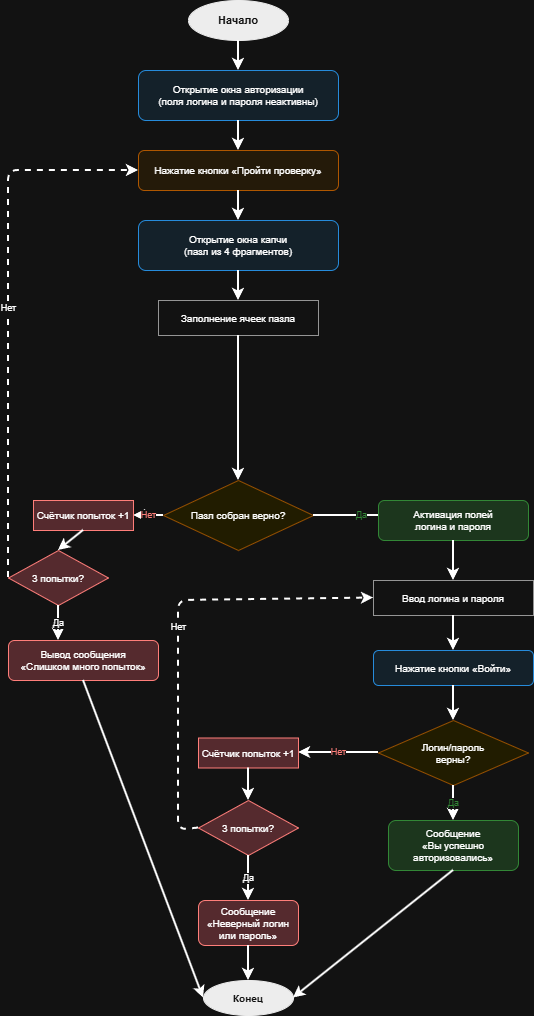

The diagram above was exported from draw.io. Its source (the exported page's mxGraphModel, read from the mxfile embedded in the PNG):
<mxGraphModel dx="1133" dy="746" grid="1" gridSize="10" guides="1" tooltips="1" connect="1" arrows="1" fold="1" page="1" pageScale="1" pageWidth="827" pageHeight="1169" math="0" shadow="0">
  <root>
    <mxCell id="0" />
    <mxCell id="1" parent="0" />
    <mxCell id="rSinuBJbndHNt-D5BjsX-1" parent="1" style="ellipse;whiteSpace=wrap;html=1;fillColor=#000000;strokeColor=#000000;fontColor=#ffffff;fontSize=11;fontStyle=1;" value="Начало" vertex="1">
      <mxGeometry height="40" width="100" x="210" y="20" as="geometry" />
    </mxCell>
    <mxCell id="rSinuBJbndHNt-D5BjsX-2" edge="1" parent="1" style="endArrow=classic;html=1;strokeWidth=2;" value="">
      <mxGeometry height="50" relative="1" width="50" as="geometry">
        <mxPoint x="260" y="60" as="sourcePoint" />
        <mxPoint x="260" y="90" as="targetPoint" />
      </mxGeometry>
    </mxCell>
    <mxCell id="rSinuBJbndHNt-D5BjsX-3" parent="1" style="rounded=1;whiteSpace=wrap;html=1;fillColor=#E3F2FD;strokeColor=#2196F3;fontSize=10;" value="Открытие окна авторизации&#10;(поля логина и пароля неактивны)" vertex="1">
      <mxGeometry height="50" width="200" x="160" y="90" as="geometry" />
    </mxCell>
    <mxCell id="rSinuBJbndHNt-D5BjsX-4" edge="1" parent="1" style="endArrow=classic;html=1;strokeWidth=2;" value="">
      <mxGeometry height="50" relative="1" width="50" as="geometry">
        <mxPoint x="260" y="140" as="sourcePoint" />
        <mxPoint x="260" y="170" as="targetPoint" />
      </mxGeometry>
    </mxCell>
    <mxCell id="rSinuBJbndHNt-D5BjsX-5" parent="1" style="rounded=1;whiteSpace=wrap;html=1;fillColor=#FFF3E0;strokeColor=#FF9800;fontSize=10;" value="Нажатие кнопки «Пройти проверку»" vertex="1">
      <mxGeometry height="40" width="200" x="160" y="170" as="geometry" />
    </mxCell>
    <mxCell id="rSinuBJbndHNt-D5BjsX-6" edge="1" parent="1" style="endArrow=classic;html=1;strokeWidth=2;" value="">
      <mxGeometry height="50" relative="1" width="50" as="geometry">
        <mxPoint x="260" y="210" as="sourcePoint" />
        <mxPoint x="260" y="240" as="targetPoint" />
      </mxGeometry>
    </mxCell>
    <mxCell id="rSinuBJbndHNt-D5BjsX-7" parent="1" style="rounded=1;whiteSpace=wrap;html=1;fillColor=#E3F2FD;strokeColor=#2196F3;fontSize=10;" value="Открытие окна капчи&#10;(пазл из 4 фрагментов)" vertex="1">
      <mxGeometry height="50" width="200" x="160" y="240" as="geometry" />
    </mxCell>
    <mxCell id="rSinuBJbndHNt-D5BjsX-8" edge="1" parent="1" style="endArrow=classic;html=1;strokeWidth=2;" value="">
      <mxGeometry height="50" relative="1" width="50" as="geometry">
        <mxPoint x="260" y="290" as="sourcePoint" />
        <mxPoint x="260" y="320" as="targetPoint" />
      </mxGeometry>
    </mxCell>
    <mxCell id="rSinuBJbndHNt-D5BjsX-9" parent="1" style="rounded=0;whiteSpace=wrap;html=1;fillColor=#FFFFFF;strokeColor=#666666;fontSize=10;" value="Заполнение ячеек пазла" vertex="1">
      <mxGeometry height="35" width="160" x="180" y="320" as="geometry" />
    </mxCell>
    <mxCell id="rSinuBJbndHNt-D5BjsX-10" edge="1" parent="1" style="endArrow=classic;html=1;strokeWidth=2;entryX=0.5;entryY=0;entryDx=0;entryDy=0;" target="rSinuBJbndHNt-D5BjsX-15" value="">
      <mxGeometry height="50" relative="1" width="50" as="geometry">
        <mxPoint x="260" y="355" as="sourcePoint" />
        <mxPoint x="260" y="390" as="targetPoint" />
      </mxGeometry>
    </mxCell>
    <mxCell id="rSinuBJbndHNt-D5BjsX-15" parent="1" style="rhombus;whiteSpace=wrap;html=1;fillColor=#FFF9C4;strokeColor=#F9A825;fontSize=10;" value="Пазл собран верно?" vertex="1">
      <mxGeometry height="70" width="150" x="185" y="500" as="geometry" />
    </mxCell>
    <mxCell id="rSinuBJbndHNt-D5BjsX-16" edge="1" parent="1" style="endArrow=classic;html=1;strokeWidth=2;fontSize=9;fontColor=#E53935;entryX=1;entryY=0.5;entryDx=0;entryDy=0;" target="rSinuBJbndHNt-D5BjsX-17" value="Нет">
      <mxGeometry height="50" relative="1" width="50" as="geometry">
        <mxPoint x="185" y="535" as="sourcePoint" />
        <mxPoint x="60" y="535" as="targetPoint" />
      </mxGeometry>
    </mxCell>
    <mxCell id="rSinuBJbndHNt-D5BjsX-17" parent="1" style="rounded=0;whiteSpace=wrap;html=1;fillColor=#FFCDD2;strokeColor=#E53935;fontSize=10;" value="Счётчик попыток +1" vertex="1">
      <mxGeometry height="30" width="100" x="55" y="520" as="geometry" />
    </mxCell>
    <mxCell id="rSinuBJbndHNt-D5BjsX-18" parent="1" style="rhombus;whiteSpace=wrap;html=1;fillColor=#FFCDD2;strokeColor=#E53935;fontSize=10;" value="3 попытки?" vertex="1">
      <mxGeometry height="55" width="100" x="30" y="570" as="geometry" />
    </mxCell>
    <mxCell id="rSinuBJbndHNt-D5BjsX-19" edge="1" parent="1" style="endArrow=classic;html=1;strokeWidth=2;fontSize=9;dashed=1;entryX=0;entryY=0.5;entryDx=0;entryDy=0;" target="rSinuBJbndHNt-D5BjsX-5" value="Нет">
      <mxGeometry height="50" relative="1" width="50" as="geometry">
        <Array as="points">
          <mxPoint x="30" y="190" />
        </Array>
        <mxPoint x="30" y="597" as="sourcePoint" />
        <mxPoint x="30" y="265" as="targetPoint" />
      </mxGeometry>
    </mxCell>
    <mxCell id="rSinuBJbndHNt-D5BjsX-20" edge="1" parent="1" style="endArrow=classic;html=1;strokeWidth=2;fontSize=9;" value="Да">
      <mxGeometry height="50" relative="1" width="50" as="geometry">
        <mxPoint x="80" y="625" as="sourcePoint" />
        <mxPoint x="80" y="660" as="targetPoint" />
      </mxGeometry>
    </mxCell>
    <mxCell id="rSinuBJbndHNt-D5BjsX-21" parent="1" style="rounded=1;whiteSpace=wrap;html=1;fillColor=#FFCDD2;strokeColor=#E53935;fontSize=10;" value="Вывод сообщения&#10;«Слишком много попыток»" vertex="1">
      <mxGeometry height="40" width="150" x="30" y="660" as="geometry" />
    </mxCell>
    <mxCell id="rSinuBJbndHNt-D5BjsX-22" edge="1" parent="1" style="endArrow=classic;html=1;strokeWidth=2;entryX=0;entryY=0.5;entryDx=0;entryDy=0;" target="rSinuBJbndHNt-D5BjsX-44" value="">
      <mxGeometry height="50" relative="1" width="50" as="geometry">
        <mxPoint x="105" y="700" as="sourcePoint" />
        <mxPoint x="105" y="730" as="targetPoint" />
      </mxGeometry>
    </mxCell>
    <mxCell id="rSinuBJbndHNt-D5BjsX-24" edge="1" parent="1" style="endArrow=classic;html=1;strokeWidth=2;fontSize=9;fontColor=#4CAF50;" value="Да">
      <mxGeometry height="50" relative="1" width="50" as="geometry">
        <mxPoint x="335" y="535" as="sourcePoint" />
        <mxPoint x="430" y="535" as="targetPoint" />
      </mxGeometry>
    </mxCell>
    <mxCell id="rSinuBJbndHNt-D5BjsX-25" parent="1" style="rounded=1;whiteSpace=wrap;html=1;fillColor=#C8E6C9;strokeColor=#4CAF50;fontSize=10;" value="Активация полей&#10;логина и пароля" vertex="1">
      <mxGeometry height="40" width="150" x="400" y="520" as="geometry" />
    </mxCell>
    <mxCell id="rSinuBJbndHNt-D5BjsX-26" edge="1" parent="1" style="endArrow=classic;html=1;strokeWidth=2;" value="">
      <mxGeometry height="50" relative="1" width="50" as="geometry">
        <mxPoint x="475" y="560" as="sourcePoint" />
        <mxPoint x="475" y="600" as="targetPoint" />
      </mxGeometry>
    </mxCell>
    <mxCell id="rSinuBJbndHNt-D5BjsX-27" parent="1" style="rounded=0;whiteSpace=wrap;html=1;fillColor=#FFFFFF;strokeColor=#666666;fontSize=10;" value="Ввод логина и пароля" vertex="1">
      <mxGeometry height="35" width="160" x="395" y="600" as="geometry" />
    </mxCell>
    <mxCell id="rSinuBJbndHNt-D5BjsX-28" edge="1" parent="1" style="endArrow=classic;html=1;strokeWidth=2;" value="">
      <mxGeometry height="50" relative="1" width="50" as="geometry">
        <mxPoint x="475" y="635" as="sourcePoint" />
        <mxPoint x="475" y="670" as="targetPoint" />
      </mxGeometry>
    </mxCell>
    <mxCell id="rSinuBJbndHNt-D5BjsX-29" parent="1" style="rounded=1;whiteSpace=wrap;html=1;fillColor=#E3F2FD;strokeColor=#2196F3;fontSize=10;" value="Нажатие кнопки «Войти»" vertex="1">
      <mxGeometry height="35" width="160" x="395" y="670" as="geometry" />
    </mxCell>
    <mxCell id="rSinuBJbndHNt-D5BjsX-30" edge="1" parent="1" style="endArrow=classic;html=1;strokeWidth=2;" value="">
      <mxGeometry height="50" relative="1" width="50" as="geometry">
        <mxPoint x="475" y="705" as="sourcePoint" />
        <mxPoint x="475" y="740" as="targetPoint" />
      </mxGeometry>
    </mxCell>
    <mxCell id="rSinuBJbndHNt-D5BjsX-31" parent="1" style="rhombus;whiteSpace=wrap;html=1;fillColor=#FFF9C4;strokeColor=#F9A825;fontSize=10;" value="Логин/пароль&#10;верны?" vertex="1">
      <mxGeometry height="65" width="150" x="400" y="740" as="geometry" />
    </mxCell>
    <mxCell id="rSinuBJbndHNt-D5BjsX-32" edge="1" parent="1" style="endArrow=classic;html=1;strokeWidth=2;fontSize=9;fontColor=#E53935;" value="Нет">
      <mxGeometry height="50" relative="1" width="50" as="geometry">
        <mxPoint x="400" y="772" as="sourcePoint" />
        <mxPoint x="320" y="772" as="targetPoint" />
      </mxGeometry>
    </mxCell>
    <mxCell id="rSinuBJbndHNt-D5BjsX-33" parent="1" style="rounded=1;whiteSpace=wrap;html=1;fillColor=#FFCDD2;strokeColor=#E53935;fontSize=10;" value="Сообщение&#10;«Неверный логин&#10;или пароль»" vertex="1">
      <mxGeometry height="45" width="100" x="220" y="920" as="geometry" />
    </mxCell>
    <mxCell id="rSinuBJbndHNt-D5BjsX-34" edge="1" parent="1" style="endArrow=classic;html=1;strokeWidth=2;fontSize=9;fontColor=#4CAF50;" value="Да">
      <mxGeometry height="50" relative="1" width="50" as="geometry">
        <mxPoint x="475" y="805" as="sourcePoint" />
        <mxPoint x="475" y="840" as="targetPoint" />
      </mxGeometry>
    </mxCell>
    <mxCell id="rSinuBJbndHNt-D5BjsX-35" parent="1" style="rounded=1;whiteSpace=wrap;html=1;fillColor=#C8E6C9;strokeColor=#4CAF50;fontSize=10;" value="Сообщение&#10;«Вы успешно&#10;авторизовались»" vertex="1">
      <mxGeometry height="50" width="130" x="410" y="840" as="geometry" />
    </mxCell>
    <mxCell id="rSinuBJbndHNt-D5BjsX-36" edge="1" parent="1" style="endArrow=classic;html=1;strokeWidth=2;entryX=1;entryY=0.5;entryDx=0;entryDy=0;" target="rSinuBJbndHNt-D5BjsX-44" value="">
      <mxGeometry height="50" relative="1" width="50" as="geometry">
        <mxPoint x="475" y="890" as="sourcePoint" />
        <mxPoint x="475" y="920" as="targetPoint" />
      </mxGeometry>
    </mxCell>
    <mxCell id="rSinuBJbndHNt-D5BjsX-38" edge="1" parent="1" source="rSinuBJbndHNt-D5BjsX-17" style="endArrow=classic;html=1;strokeWidth=2;entryX=0.5;entryY=0;entryDx=0;entryDy=0;exitX=0.5;exitY=1;exitDx=0;exitDy=0;" target="rSinuBJbndHNt-D5BjsX-18" value="">
      <mxGeometry height="50" relative="1" width="50" as="geometry">
        <mxPoint x="210" y="580" as="sourcePoint" />
        <mxPoint x="210" y="725" as="targetPoint" />
      </mxGeometry>
    </mxCell>
    <mxCell id="rSinuBJbndHNt-D5BjsX-39" parent="1" style="rounded=0;whiteSpace=wrap;html=1;fillColor=#FFCDD2;strokeColor=#E53935;fontSize=10;" value="Счётчик попыток +1" vertex="1">
      <mxGeometry height="30" width="100" x="220" y="757.5" as="geometry" />
    </mxCell>
    <mxCell id="rSinuBJbndHNt-D5BjsX-40" parent="1" style="rhombus;whiteSpace=wrap;html=1;fillColor=#FFCDD2;strokeColor=#E53935;fontSize=10;" value="3 попытки?" vertex="1">
      <mxGeometry height="55" width="100" x="220" y="820" as="geometry" />
    </mxCell>
    <mxCell id="rSinuBJbndHNt-D5BjsX-41" edge="1" parent="1" source="rSinuBJbndHNt-D5BjsX-40" style="endArrow=classic;html=1;strokeWidth=2;fontSize=9;dashed=1;entryX=0;entryY=0.5;entryDx=0;entryDy=0;exitX=0;exitY=0.5;exitDx=0;exitDy=0;" target="rSinuBJbndHNt-D5BjsX-27" value="Нет">
      <mxGeometry height="50" relative="1" width="50" as="geometry">
        <Array as="points">
          <mxPoint x="200" y="850" />
          <mxPoint x="200" y="620" />
        </Array>
        <mxPoint x="190" y="1217" as="sourcePoint" />
        <mxPoint x="320" y="810" as="targetPoint" />
      </mxGeometry>
    </mxCell>
    <mxCell id="rSinuBJbndHNt-D5BjsX-42" edge="1" parent="1" source="rSinuBJbndHNt-D5BjsX-39" style="endArrow=classic;html=1;strokeWidth=2;exitX=0.5;exitY=1;exitDx=0;exitDy=0;" target="rSinuBJbndHNt-D5BjsX-40" value="">
      <mxGeometry height="50" relative="1" width="50" as="geometry">
        <mxPoint x="345" y="920" as="sourcePoint" />
        <mxPoint x="320" y="940" as="targetPoint" />
      </mxGeometry>
    </mxCell>
    <mxCell id="rSinuBJbndHNt-D5BjsX-43" edge="1" parent="1" source="rSinuBJbndHNt-D5BjsX-40" style="endArrow=classic;html=1;strokeWidth=2;fontSize=9;exitX=0.5;exitY=1;exitDx=0;exitDy=0;" value="Да">
      <mxGeometry height="50" relative="1" width="50" as="geometry">
        <mxPoint x="230" y="940" as="sourcePoint" />
        <mxPoint x="270" y="920" as="targetPoint" />
      </mxGeometry>
    </mxCell>
    <mxCell id="rSinuBJbndHNt-D5BjsX-44" parent="1" style="ellipse;whiteSpace=wrap;html=1;fillColor=#000000;strokeColor=#000000;fontColor=#ffffff;fontSize=10;fontStyle=1;" value="Конец" vertex="1">
      <mxGeometry height="35" width="90" x="225" y="1000" as="geometry" />
    </mxCell>
    <mxCell id="rSinuBJbndHNt-D5BjsX-46" edge="1" parent="1" source="rSinuBJbndHNt-D5BjsX-33" style="endArrow=classic;html=1;strokeWidth=2;exitX=0.5;exitY=1;exitDx=0;exitDy=0;entryX=0.5;entryY=0;entryDx=0;entryDy=0;" target="rSinuBJbndHNt-D5BjsX-44" value="">
      <mxGeometry height="50" relative="1" width="50" as="geometry">
        <mxPoint x="450" y="990" as="sourcePoint" />
        <mxPoint x="450" y="1020" as="targetPoint" />
      </mxGeometry>
    </mxCell>
  </root>
</mxGraphModel>